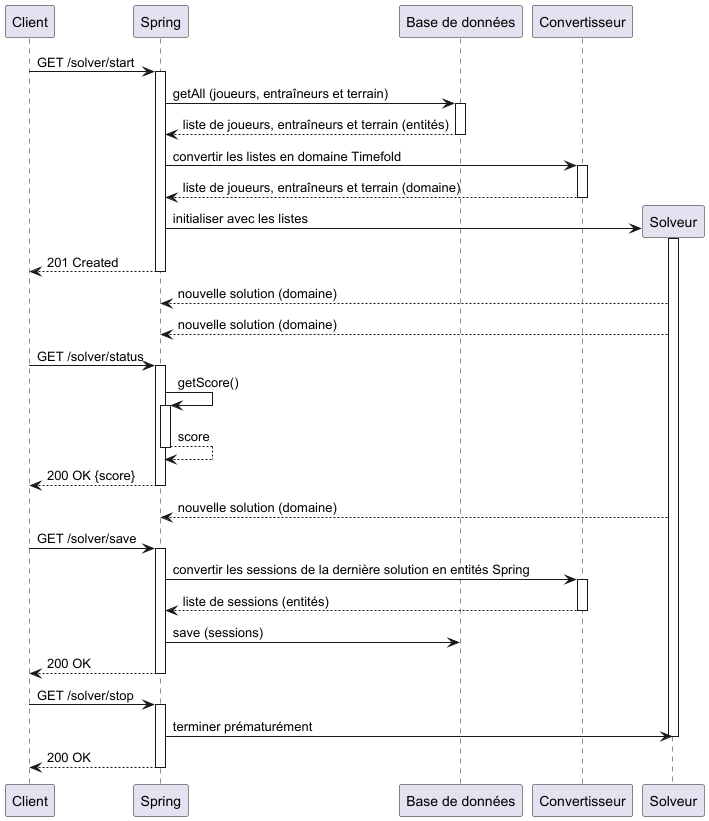

The diagram above was rendered by PlantUML. Its source (embedded in the PNG):
@startuml

participant Client as c
participant Spring as s
participant "Base de données" as bd
participant Convertisseur as cv
participant Solveur as t

' lancement spring
c -> s : GET /solver/start
activate s

s -> bd : getAll (joueurs, entraîneurs et terrain)
activate bd
bd --> s : liste de joueurs, entraîneurs et terrain (entités)
deactivate bd

s -> cv : convertir les listes en domaine Timefold
activate cv
cv --> s : liste de joueurs, entraîneurs et terrain (domaine)
deactivate cv

create t
s -> t : initialiser avec les listes
activate t

s --> c : 201 Created
deactivate s

t --> s : nouvelle solution (domaine)
t --> s : nouvelle solution (domaine)

' obtenir le statut
c -> s : GET /solver/status
activate s

s -> s : getScore()
activate s
s --> s : score
deactivate s

s --> c : 200 OK {score}
deactivate s

t --> s : nouvelle solution (domaine)

' sauvegarde de la solution
c -> s : GET /solver/save
activate s

s -> cv : convertir les sessions de la dernière solution en entités Spring
activate cv
cv --> s : liste de sessions (entités)
deactivate cv

s -> bd : save (sessions)

s --> c : 200 OK
deactivate s

' fin
c -> s : GET /solver/stop
activate s

s -> t : terminer prématurément
deactivate t

s --> c : 200 OK
deactivate s


@enduml